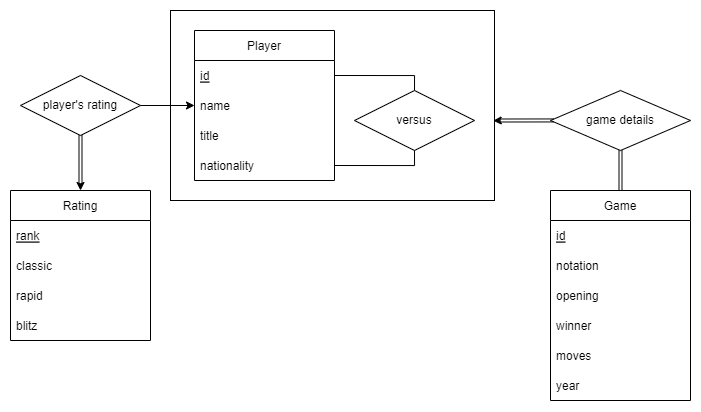

The diagram above was exported from draw.io. Its source (the exported page's mxGraphModel, read from the mxfile embedded in the PNG):
<mxGraphModel dx="745" dy="438" grid="1" gridSize="10" guides="1" tooltips="1" connect="1" arrows="1" fold="1" page="1" pageScale="1" pageWidth="827" pageHeight="1169" math="0" shadow="0">
  <root>
    <mxCell id="0" />
    <mxCell id="1" parent="0" />
    <mxCell id="AquHnrZnm7aI6dv14Gtm-4" value="" style="rounded=0;whiteSpace=wrap;html=1;shadow=0;" parent="1" vertex="1">
      <mxGeometry x="240" y="180" width="324" height="190" as="geometry" />
    </mxCell>
    <mxCell id="4yAalefS67zEpgVanQd3-1" value="Player" style="swimlane;fontStyle=0;childLayout=stackLayout;horizontal=1;startSize=30;horizontalStack=0;resizeParent=1;resizeParentMax=0;resizeLast=0;collapsible=1;marginBottom=0;" parent="1" vertex="1">
      <mxGeometry x="264" y="200" width="140" height="150" as="geometry" />
    </mxCell>
    <mxCell id="4yAalefS67zEpgVanQd3-2" value="id" style="text;strokeColor=none;fillColor=none;align=left;verticalAlign=middle;spacingLeft=4;spacingRight=4;overflow=hidden;points=[[0,0.5],[1,0.5]];portConstraint=eastwest;rotatable=0;fontStyle=4" parent="4yAalefS67zEpgVanQd3-1" vertex="1">
      <mxGeometry y="30" width="140" height="30" as="geometry" />
    </mxCell>
    <mxCell id="4yAalefS67zEpgVanQd3-3" value="name" style="text;strokeColor=none;fillColor=none;align=left;verticalAlign=middle;spacingLeft=4;spacingRight=4;overflow=hidden;points=[[0,0.5],[1,0.5]];portConstraint=eastwest;rotatable=0;" parent="4yAalefS67zEpgVanQd3-1" vertex="1">
      <mxGeometry y="60" width="140" height="30" as="geometry" />
    </mxCell>
    <mxCell id="4yAalefS67zEpgVanQd3-4" value="title" style="text;strokeColor=none;fillColor=none;align=left;verticalAlign=middle;spacingLeft=4;spacingRight=4;overflow=hidden;points=[[0,0.5],[1,0.5]];portConstraint=eastwest;rotatable=0;" parent="4yAalefS67zEpgVanQd3-1" vertex="1">
      <mxGeometry y="90" width="140" height="30" as="geometry" />
    </mxCell>
    <mxCell id="4yAalefS67zEpgVanQd3-5" value="nationality" style="text;strokeColor=none;fillColor=none;align=left;verticalAlign=middle;spacingLeft=4;spacingRight=4;overflow=hidden;points=[[0,0.5],[1,0.5]];portConstraint=eastwest;rotatable=0;" parent="4yAalefS67zEpgVanQd3-1" vertex="1">
      <mxGeometry y="120" width="140" height="30" as="geometry" />
    </mxCell>
    <mxCell id="AquHnrZnm7aI6dv14Gtm-1" value="versus" style="shape=rhombus;perimeter=rhombusPerimeter;whiteSpace=wrap;html=1;align=center;" parent="1" vertex="1">
      <mxGeometry x="424" y="260" width="120" height="60" as="geometry" />
    </mxCell>
    <mxCell id="AquHnrZnm7aI6dv14Gtm-2" value="" style="endArrow=none;html=1;rounded=0;entryX=0.5;entryY=0;entryDx=0;entryDy=0;exitX=1;exitY=0.5;exitDx=0;exitDy=0;edgeStyle=orthogonalEdgeStyle;" parent="1" source="4yAalefS67zEpgVanQd3-2" target="AquHnrZnm7aI6dv14Gtm-1" edge="1">
      <mxGeometry width="50" height="50" relative="1" as="geometry">
        <mxPoint x="364" y="265" as="sourcePoint" />
        <mxPoint x="414" y="215" as="targetPoint" />
      </mxGeometry>
    </mxCell>
    <mxCell id="AquHnrZnm7aI6dv14Gtm-3" value="" style="endArrow=none;html=1;rounded=0;entryX=0.5;entryY=1;entryDx=0;entryDy=0;exitX=1;exitY=0.5;exitDx=0;exitDy=0;edgeStyle=orthogonalEdgeStyle;" parent="1" source="4yAalefS67zEpgVanQd3-5" target="AquHnrZnm7aI6dv14Gtm-1" edge="1">
      <mxGeometry width="50" height="50" relative="1" as="geometry">
        <mxPoint x="404" y="390" as="sourcePoint" />
        <mxPoint x="414" y="215" as="targetPoint" />
      </mxGeometry>
    </mxCell>
    <mxCell id="AquHnrZnm7aI6dv14Gtm-5" value="" style="endArrow=classic;html=1;rounded=0;exitX=0.5;exitY=0;exitDx=0;exitDy=0;shape=link;width=3;entryX=0.5;entryY=1;entryDx=0;entryDy=0;" parent="1" source="AquHnrZnm7aI6dv14Gtm-6" edge="1" target="sdmsjnPB-MAW2VtztD4_-3">
      <mxGeometry width="50" height="50" relative="1" as="geometry">
        <mxPoint x="664" y="285" as="sourcePoint" />
        <mxPoint x="690" y="330" as="targetPoint" />
      </mxGeometry>
    </mxCell>
    <mxCell id="AquHnrZnm7aI6dv14Gtm-6" value="Game" style="swimlane;fontStyle=0;childLayout=stackLayout;horizontal=1;startSize=30;horizontalStack=0;resizeParent=1;resizeParentMax=0;resizeLast=0;collapsible=1;marginBottom=0;shadow=0;" parent="1" vertex="1">
      <mxGeometry x="620" y="360" width="140" height="210" as="geometry" />
    </mxCell>
    <mxCell id="AquHnrZnm7aI6dv14Gtm-7" value="id" style="text;strokeColor=none;fillColor=none;align=left;verticalAlign=middle;spacingLeft=4;spacingRight=4;overflow=hidden;points=[[0,0.5],[1,0.5]];portConstraint=eastwest;rotatable=0;shadow=0;fontStyle=4" parent="AquHnrZnm7aI6dv14Gtm-6" vertex="1">
      <mxGeometry y="30" width="140" height="30" as="geometry" />
    </mxCell>
    <mxCell id="AquHnrZnm7aI6dv14Gtm-8" value="notation" style="text;strokeColor=none;fillColor=none;align=left;verticalAlign=middle;spacingLeft=4;spacingRight=4;overflow=hidden;points=[[0,0.5],[1,0.5]];portConstraint=eastwest;rotatable=0;shadow=0;" parent="AquHnrZnm7aI6dv14Gtm-6" vertex="1">
      <mxGeometry y="60" width="140" height="30" as="geometry" />
    </mxCell>
    <mxCell id="AquHnrZnm7aI6dv14Gtm-9" value="opening" style="text;strokeColor=none;fillColor=none;align=left;verticalAlign=middle;spacingLeft=4;spacingRight=4;overflow=hidden;points=[[0,0.5],[1,0.5]];portConstraint=eastwest;rotatable=0;shadow=0;" parent="AquHnrZnm7aI6dv14Gtm-6" vertex="1">
      <mxGeometry y="90" width="140" height="30" as="geometry" />
    </mxCell>
    <mxCell id="ro5cbA5vLp0pxGQROCAX-3" value="winner" style="text;strokeColor=none;fillColor=none;align=left;verticalAlign=middle;spacingLeft=4;spacingRight=4;overflow=hidden;points=[[0,0.5],[1,0.5]];portConstraint=eastwest;rotatable=0;shadow=0;" parent="AquHnrZnm7aI6dv14Gtm-6" vertex="1">
      <mxGeometry y="120" width="140" height="30" as="geometry" />
    </mxCell>
    <mxCell id="ro5cbA5vLp0pxGQROCAX-2" value="moves" style="text;strokeColor=none;fillColor=none;align=left;verticalAlign=middle;spacingLeft=4;spacingRight=4;overflow=hidden;points=[[0,0.5],[1,0.5]];portConstraint=eastwest;rotatable=0;shadow=0;" parent="AquHnrZnm7aI6dv14Gtm-6" vertex="1">
      <mxGeometry y="150" width="140" height="30" as="geometry" />
    </mxCell>
    <mxCell id="ro5cbA5vLp0pxGQROCAX-1" value="year" style="text;strokeColor=none;fillColor=none;align=left;verticalAlign=middle;spacingLeft=4;spacingRight=4;overflow=hidden;points=[[0,0.5],[1,0.5]];portConstraint=eastwest;rotatable=0;shadow=0;" parent="AquHnrZnm7aI6dv14Gtm-6" vertex="1">
      <mxGeometry y="180" width="140" height="30" as="geometry" />
    </mxCell>
    <mxCell id="mnN4ytksWW1sMQJkTs8A-1" value="Rating" style="swimlane;fontStyle=0;childLayout=stackLayout;horizontal=1;startSize=30;horizontalStack=0;resizeParent=1;resizeParentMax=0;resizeLast=0;collapsible=1;marginBottom=0;" parent="1" vertex="1">
      <mxGeometry x="80" y="360" width="140" height="150" as="geometry" />
    </mxCell>
    <mxCell id="mnN4ytksWW1sMQJkTs8A-5" value="rank" style="text;strokeColor=none;fillColor=none;align=left;verticalAlign=middle;spacingLeft=4;spacingRight=4;overflow=hidden;points=[[0,0.5],[1,0.5]];portConstraint=eastwest;rotatable=0;fontStyle=4" parent="mnN4ytksWW1sMQJkTs8A-1" vertex="1">
      <mxGeometry y="30" width="140" height="30" as="geometry" />
    </mxCell>
    <mxCell id="mnN4ytksWW1sMQJkTs8A-2" value="classic" style="text;strokeColor=none;fillColor=none;align=left;verticalAlign=middle;spacingLeft=4;spacingRight=4;overflow=hidden;points=[[0,0.5],[1,0.5]];portConstraint=eastwest;rotatable=0;" parent="mnN4ytksWW1sMQJkTs8A-1" vertex="1">
      <mxGeometry y="60" width="140" height="30" as="geometry" />
    </mxCell>
    <mxCell id="mnN4ytksWW1sMQJkTs8A-3" value="rapid" style="text;strokeColor=none;fillColor=none;align=left;verticalAlign=middle;spacingLeft=4;spacingRight=4;overflow=hidden;points=[[0,0.5],[1,0.5]];portConstraint=eastwest;rotatable=0;" parent="mnN4ytksWW1sMQJkTs8A-1" vertex="1">
      <mxGeometry y="90" width="140" height="30" as="geometry" />
    </mxCell>
    <mxCell id="mnN4ytksWW1sMQJkTs8A-4" value="blitz" style="text;strokeColor=none;fillColor=none;align=left;verticalAlign=middle;spacingLeft=4;spacingRight=4;overflow=hidden;points=[[0,0.5],[1,0.5]];portConstraint=eastwest;rotatable=0;" parent="mnN4ytksWW1sMQJkTs8A-1" vertex="1">
      <mxGeometry y="120" width="140" height="30" as="geometry" />
    </mxCell>
    <mxCell id="mnN4ytksWW1sMQJkTs8A-7" value="" style="endArrow=classic;html=1;rounded=0;entryX=0.5;entryY=0;entryDx=0;entryDy=0;endFill=1;startArrow=none;startFill=0;startSize=6;endSize=6;" parent="1" target="mnN4ytksWW1sMQJkTs8A-1" edge="1">
      <mxGeometry width="50" height="50" relative="1" as="geometry">
        <mxPoint x="150" y="353" as="sourcePoint" />
        <mxPoint x="404" y="245" as="targetPoint" />
      </mxGeometry>
    </mxCell>
    <mxCell id="sdmsjnPB-MAW2VtztD4_-1" value="player's rating" style="shape=rhombus;perimeter=rhombusPerimeter;whiteSpace=wrap;html=1;align=center;" vertex="1" parent="1">
      <mxGeometry x="90" y="245" width="120" height="60" as="geometry" />
    </mxCell>
    <mxCell id="sdmsjnPB-MAW2VtztD4_-2" value="" style="endArrow=classic;html=1;rounded=0;entryX=0;entryY=0.5;entryDx=0;entryDy=0;exitX=1;exitY=0.5;exitDx=0;exitDy=0;" edge="1" parent="1" source="sdmsjnPB-MAW2VtztD4_-1" target="4yAalefS67zEpgVanQd3-3">
      <mxGeometry width="50" height="50" relative="1" as="geometry">
        <mxPoint x="150" y="350" as="sourcePoint" />
        <mxPoint x="200" y="300" as="targetPoint" />
      </mxGeometry>
    </mxCell>
    <mxCell id="sdmsjnPB-MAW2VtztD4_-3" value="game details" style="shape=rhombus;perimeter=rhombusPerimeter;whiteSpace=wrap;html=1;align=center;" vertex="1" parent="1">
      <mxGeometry x="620" y="260" width="140" height="60" as="geometry" />
    </mxCell>
    <mxCell id="sdmsjnPB-MAW2VtztD4_-4" value="" style="endArrow=classic;html=1;rounded=0;entryX=0.996;entryY=0.58;entryDx=0;entryDy=0;entryPerimeter=0;" edge="1" parent="1" target="AquHnrZnm7aI6dv14Gtm-4">
      <mxGeometry width="50" height="50" relative="1" as="geometry">
        <mxPoint x="570" y="290" as="sourcePoint" />
        <mxPoint x="560" y="280" as="targetPoint" />
        <Array as="points" />
      </mxGeometry>
    </mxCell>
    <mxCell id="sdmsjnPB-MAW2VtztD4_-5" value="" style="endArrow=none;html=1;rounded=0;entryX=0.5;entryY=1;entryDx=0;entryDy=0;shape=link;endSize=6;strokeWidth=1;width=3;" edge="1" parent="1" target="sdmsjnPB-MAW2VtztD4_-1">
      <mxGeometry width="50" height="50" relative="1" as="geometry">
        <mxPoint x="150" y="353" as="sourcePoint" />
        <mxPoint x="270" y="350" as="targetPoint" />
      </mxGeometry>
    </mxCell>
    <mxCell id="sdmsjnPB-MAW2VtztD4_-6" value="" style="endArrow=none;html=1;rounded=0;startSize=6;endSize=10;strokeWidth=1;shape=link;entryX=0.024;entryY=0.499;entryDx=0;entryDy=0;width=3;entryPerimeter=0;" edge="1" parent="1" target="sdmsjnPB-MAW2VtztD4_-3">
      <mxGeometry width="50" height="50" relative="1" as="geometry">
        <mxPoint x="570" y="290" as="sourcePoint" />
        <mxPoint x="590" y="290" as="targetPoint" />
      </mxGeometry>
    </mxCell>
  </root>
</mxGraphModel>